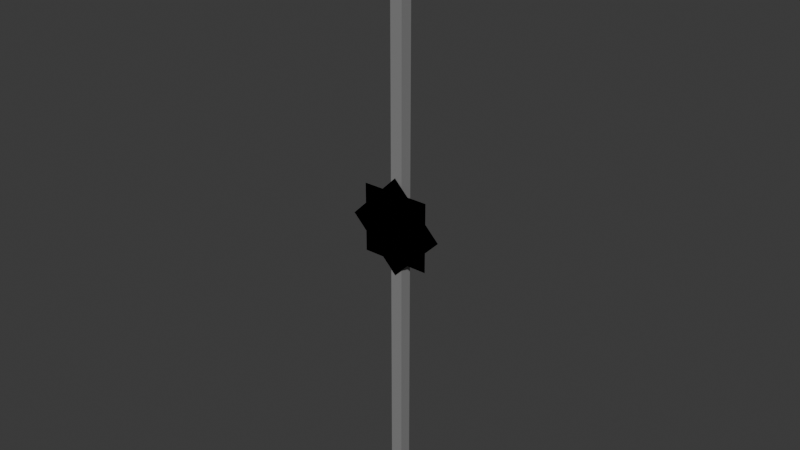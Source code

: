 # Source: stoppingposition.blend  (saved by Blender 4.0.36; exported with 4.5.12 LTS)
import bpy
from mathutils import Matrix  # noqa: F401  (used for matrix-valued properties, if any)

bpy.ops.wm.read_factory_settings(use_empty=True)
scene = bpy.context.scene
scene.name = 'Scene'

# ---- collections
col_collection = bpy.data.collections.new('Collection'); scene.collection.children.link(col_collection)
col_several_textures = bpy.data.collections.new('several textures'); scene.collection.children.link(col_several_textures)
col_all_in_a_texture = bpy.data.collections.new('all in a texture'); scene.collection.children.link(col_all_in_a_texture)

# ---- images (referenced by path relative to the original .blend; pixels are not part of the script)
import os
ASSET_DIR = os.environ.get("B2B_ASSET_DIR", "")  # directory of the original .blend (textures are referenced by path, not embedded)
HERE = os.path.dirname(os.path.abspath(__file__))  # packed textures are extracted next to this script under _unpacked/

def load_image(name, relpath, width, height, colorspace="sRGB"):
    """Load a texture the original file referenced (path relative to the .blend, or extracted next to this script)."""
    p = next((c for c in (os.path.join(HERE, relpath), os.path.join(ASSET_DIR, relpath)) if relpath and os.path.exists(c)), "")
    if p:
        img = bpy.data.images.load(p, check_existing=True)
        img.name = name
    else:  # same state as the original file: an image datablock whose file is absent (Cycles renders it pink)
        img = bpy.data.images.new(name, width, height)
        img.source = "FILE"
        img.filepath = "//" + (relpath or name)
    img.colorspace_settings.name = colorspace
    return img
img_stopposition_tex_2_png = load_image('stopposition_tex_2.png', 'stopposition_tex_2.png', 1024, 1024, 'sRGB')
img_stopposition_tex_3_png = load_image('stopposition_tex_3.png', 'stopposition_tex_3.png', 1024, 1024, 'sRGB')
img_stopposition_tex_4_png = load_image('stopposition_tex_4.png', 'stopposition_tex_4.png', 1024, 1024, 'sRGB')
img_stopposition_tex_5_png = load_image('stopposition_tex_5.png', 'stopposition_tex_5.png', 1024, 1024, 'sRGB')
img_stopposition_tex_6_png = load_image('stopposition_tex_6.png', 'stopposition_tex_6.png', 1024, 1024, 'sRGB')
img_stopposition_tex_7_png = load_image('stopposition_tex_7.png', 'stopposition_tex_7.png', 1024, 1024, 'sRGB')
img_stopposition_tex_8_png = load_image('stopposition_tex_8.png', 'stopposition_tex_8.png', 1024, 1024, 'sRGB')
img_stopposition_tex_9_png = load_image('stopposition_tex_9.png', 'stopposition_tex_9.png', 1024, 1024, 'sRGB')
img_stopposition_tex_10_png = load_image('stopposition_tex_10.png', 'stopposition_tex_10.png', 1024, 1024, 'sRGB')
img_stopposition_tex_11_png = load_image('stopposition_tex_11.png', 'stopposition_tex_11.png', 1024, 1024, 'sRGB')
img_stopposition_tex_12_png = load_image('stopposition_tex_12.png', 'stopposition_tex_12.png', 1024, 1024, 'sRGB')
img_stopposition_tex_13_png = load_image('stopposition_tex_13.png', 'stopposition_tex_13.png', 1024, 1024, 'sRGB')
img_stopposition_tex_14_png = load_image('stopposition_tex_14.png', 'stopposition_tex_14.png', 1024, 1024, 'sRGB')
img_stopposition_tex_all_png = load_image('stopposition_tex_all.png', 'stopposition_tex_all.png', 1024, 1024, 'sRGB')
img_stopposition_tex_png_005 = load_image('stopposition_tex.png.005', 'stopposition_tex.png', 1024, 1024, 'sRGB')
img_stopposition_tex_png_006 = load_image('stopposition_tex.png.006', 'stopposition_tex.png', 1024, 1024, 'sRGB')
img_stopposition_tex_png_002 = load_image('stopposition_tex.png.002', 'stopposition_tex.png', 1024, 1024, 'sRGB')
img_stopposition_tex_png_008 = load_image('stopposition_tex.png.008', 'stopposition_tex.png', 1024, 1024, 'sRGB')
img_stopposition_tex_png_004 = load_image('stopposition_tex.png.004', 'stopposition_tex.png', 1024, 1024, 'sRGB')
img_stopposition_tex_png_010 = load_image('stopposition_tex.png.010', 'stopposition_tex.png', 1024, 1024, 'sRGB')
img_stopposition_tex_png_011 = load_image('stopposition_tex.png.011', 'stopposition_tex.png', 1024, 1024, 'sRGB')
img_stopposition_tex_png_009 = load_image('stopposition_tex.png.009', 'stopposition_tex.png', 1024, 1024, 'sRGB')
img_stopposition_tex_png_014 = load_image('stopposition_tex.png.014', 'stopposition_tex.png', 1024, 1024, 'sRGB')
img_stopposition_tex_png_013 = load_image('stopposition_tex.png.013', 'stopposition_tex.png', 1024, 1024, 'sRGB')
img_stopposition_tex_png_012 = load_image('stopposition_tex.png.012', 'stopposition_tex.png', 1024, 1024, 'sRGB')
img_stopposition_tex_png_015 = load_image('stopposition_tex.png.015', 'stopposition_tex.png', 1024, 1024, 'sRGB')
img_stopposition_tex_png_016 = load_image('stopposition_tex.png.016', 'stopposition_tex.png', 1024, 1024, 'sRGB')
img_stopposition_tex_png_017 = load_image('stopposition_tex.png.017', 'stopposition_tex.png', 1024, 1024, 'sRGB')

# ---- materials (node trees are filled in below, after node groups)
mat_002 = bpy.data.materials.new('マテリアル.002')
mat_002.use_transparent_shadow = False
mat_030 = bpy.data.materials.new('マテリアル.030')
mat_030.surface_render_method = 'BLENDED'
mat_030.blend_method = 'BLEND'
mat_030.use_backface_culling = True
mat_030.use_transparent_shadow = False
mat_034 = bpy.data.materials.new('マテリアル.034')
mat_034.surface_render_method = 'BLENDED'
mat_034.blend_method = 'BLEND'
mat_034.use_backface_culling = True
mat_034.use_transparent_shadow = False
mat_035 = bpy.data.materials.new('マテリアル.035')
mat_035.surface_render_method = 'BLENDED'
mat_035.blend_method = 'BLEND'
mat_035.use_backface_culling = True
mat_035.use_transparent_shadow = False
mat_036 = bpy.data.materials.new('マテリアル.036')
mat_036.surface_render_method = 'BLENDED'
mat_036.blend_method = 'BLEND'
mat_036.use_backface_culling = True
mat_036.use_transparent_shadow = False
mat_037 = bpy.data.materials.new('マテリアル.037')
mat_037.surface_render_method = 'BLENDED'
mat_037.blend_method = 'BLEND'
mat_037.use_backface_culling = True
mat_037.use_transparent_shadow = False
mat_038 = bpy.data.materials.new('マテリアル.038')
mat_038.surface_render_method = 'BLENDED'
mat_038.blend_method = 'BLEND'
mat_038.use_backface_culling = True
mat_038.use_transparent_shadow = False
mat_039 = bpy.data.materials.new('マテリアル.039')
mat_039.surface_render_method = 'BLENDED'
mat_039.blend_method = 'BLEND'
mat_039.use_backface_culling = True
mat_039.use_transparent_shadow = False
mat_040 = bpy.data.materials.new('マテリアル.040')
mat_040.surface_render_method = 'BLENDED'
mat_040.blend_method = 'BLEND'
mat_040.use_backface_culling = True
mat_040.use_transparent_shadow = False
mat_041 = bpy.data.materials.new('マテリアル.041')
mat_041.surface_render_method = 'BLENDED'
mat_041.blend_method = 'BLEND'
mat_041.use_backface_culling = True
mat_041.use_transparent_shadow = False
mat_042 = bpy.data.materials.new('マテリアル.042')
mat_042.surface_render_method = 'BLENDED'
mat_042.blend_method = 'BLEND'
mat_042.use_backface_culling = True
mat_042.use_transparent_shadow = False
mat_043 = bpy.data.materials.new('マテリアル.043')
mat_043.surface_render_method = 'BLENDED'
mat_043.blend_method = 'BLEND'
mat_043.use_backface_culling = True
mat_043.use_transparent_shadow = False
mat_044 = bpy.data.materials.new('マテリアル.044')
mat_044.surface_render_method = 'BLENDED'
mat_044.blend_method = 'BLEND'
mat_044.use_backface_culling = True
mat_044.use_transparent_shadow = False
mat_045 = bpy.data.materials.new('マテリアル.045')
mat_045.surface_render_method = 'BLENDED'
mat_045.blend_method = 'BLEND'
mat_045.use_backface_culling = True
mat_045.use_transparent_shadow = False
mat_046 = bpy.data.materials.new('マテリアル.046')
mat_046.surface_render_method = 'BLENDED'
mat_046.blend_method = 'BLEND'
mat_046.use_backface_culling = True
mat_046.use_transparent_shadow = False
mat_006 = bpy.data.materials.new('マテリアル.006')
mat_006.surface_render_method = 'BLENDED'
mat_006.blend_method = 'BLEND'
mat_006.use_backface_culling = True
mat_006.use_transparent_shadow = False
mat_007 = bpy.data.materials.new('マテリアル.007')
mat_007.surface_render_method = 'BLENDED'
mat_007.blend_method = 'BLEND'
mat_007.use_backface_culling = True
mat_007.use_transparent_shadow = False
mat_003 = bpy.data.materials.new('マテリアル.003')
mat_003.surface_render_method = 'BLENDED'
mat_003.blend_method = 'BLEND'
mat_003.use_backface_culling = True
mat_003.use_transparent_shadow = False
mat_009 = bpy.data.materials.new('マテリアル.009')
mat_009.surface_render_method = 'BLENDED'
mat_009.blend_method = 'BLEND'
mat_009.use_backface_culling = True
mat_009.use_transparent_shadow = False
mat_005 = bpy.data.materials.new('マテリアル.005')
mat_005.surface_render_method = 'BLENDED'
mat_005.blend_method = 'BLEND'
mat_005.use_backface_culling = True
mat_005.use_transparent_shadow = False
mat_011 = bpy.data.materials.new('マテリアル.011')
mat_011.surface_render_method = 'BLENDED'
mat_011.blend_method = 'BLEND'
mat_011.use_backface_culling = True
mat_011.use_transparent_shadow = False
mat_012 = bpy.data.materials.new('マテリアル.012')
mat_012.surface_render_method = 'BLENDED'
mat_012.blend_method = 'BLEND'
mat_012.use_backface_culling = True
mat_012.use_transparent_shadow = False
mat_010 = bpy.data.materials.new('マテリアル.010')
mat_010.surface_render_method = 'BLENDED'
mat_010.blend_method = 'BLEND'
mat_010.use_backface_culling = True
mat_010.use_transparent_shadow = False
mat_015 = bpy.data.materials.new('マテリアル.015')
mat_015.surface_render_method = 'BLENDED'
mat_015.blend_method = 'BLEND'
mat_015.use_backface_culling = True
mat_015.use_transparent_shadow = False
mat_014 = bpy.data.materials.new('マテリアル.014')
mat_014.surface_render_method = 'BLENDED'
mat_014.blend_method = 'BLEND'
mat_014.use_backface_culling = True
mat_014.use_transparent_shadow = False
mat_013 = bpy.data.materials.new('マテリアル.013')
mat_013.surface_render_method = 'BLENDED'
mat_013.blend_method = 'BLEND'
mat_013.use_backface_culling = True
mat_013.use_transparent_shadow = False
mat_016 = bpy.data.materials.new('マテリアル.016')
mat_016.surface_render_method = 'BLENDED'
mat_016.blend_method = 'BLEND'
mat_016.use_backface_culling = True
mat_016.use_transparent_shadow = False
mat_017 = bpy.data.materials.new('マテリアル.017')
mat_017.surface_render_method = 'BLENDED'
mat_017.blend_method = 'BLEND'
mat_017.use_backface_culling = True
mat_017.use_transparent_shadow = False
mat_018 = bpy.data.materials.new('マテリアル.018')
mat_018.surface_render_method = 'BLENDED'
mat_018.blend_method = 'BLEND'
mat_018.use_backface_culling = True
mat_018.use_transparent_shadow = False

# ---- material node trees
mat_002.use_nodes = True; mat_002.node_tree.nodes.clear()
_N = mat_002.node_tree.nodes; _L = mat_002.node_tree.links
n0 = _N.new('ShaderNodeBsdfPrincipled'); n0.name = 'プリンシプルBSDF'; n0.location = (10, 300)
n0.inputs[0].default_value = (0.247, 0.247, 0.247, 1.0)
n0.inputs[3].default_value = 1.45
n1 = _N.new('ShaderNodeOutputMaterial'); n1.name = 'マテリアル出力'; n1.location = (300, 300)
_L.new(n0.outputs[0], n1.inputs[0])
n1.is_active_output = True
mat_030.use_nodes = True; mat_030.node_tree.nodes.clear()
_N = mat_030.node_tree.nodes; _L = mat_030.node_tree.links
n0 = _N.new('ShaderNodeBsdfPrincipled'); n0.name = 'プリンシプルBSDF'; n0.location = (10, 300)
n0.inputs[3].default_value = 1.45
n1 = _N.new('ShaderNodeOutputMaterial'); n1.name = 'マテリアル出力'; n1.location = (300, 300)
n2 = _N.new('ShaderNodeTexImage'); n2.name = '画像テクスチャ'; n2.location = (-280, 280)
n2.image = img_stopposition_tex_2_png
n3 = _N.new('ShaderNodeValue'); n3.name = '値'; n3.location = (-280, 220)
n3.outputs[0].default_value = 1.0
_L.new(n0.outputs[0], n1.inputs[0])
_L.new(n2.outputs[0], n0.inputs[0])
_L.new(n3.outputs[0], n0.inputs[4])
n1.is_active_output = True
mat_034.use_nodes = True; mat_034.node_tree.nodes.clear()
_N = mat_034.node_tree.nodes; _L = mat_034.node_tree.links
n0 = _N.new('ShaderNodeBsdfPrincipled'); n0.name = 'プリンシプルBSDF'; n0.location = (10, 300)
n0.inputs[3].default_value = 1.45
n1 = _N.new('ShaderNodeOutputMaterial'); n1.name = 'マテリアル出力'; n1.location = (300, 300)
n2 = _N.new('ShaderNodeTexImage'); n2.name = '画像テクスチャ'; n2.location = (-280, 280)
n2.image = img_stopposition_tex_3_png
n3 = _N.new('ShaderNodeValue'); n3.name = '値'; n3.location = (-280, 220)
n3.outputs[0].default_value = 1.0
_L.new(n0.outputs[0], n1.inputs[0])
_L.new(n2.outputs[0], n0.inputs[0])
_L.new(n3.outputs[0], n0.inputs[4])
n1.is_active_output = True
mat_035.use_nodes = True; mat_035.node_tree.nodes.clear()
_N = mat_035.node_tree.nodes; _L = mat_035.node_tree.links
n0 = _N.new('ShaderNodeBsdfPrincipled'); n0.name = 'プリンシプルBSDF'; n0.location = (10, 300)
n0.inputs[3].default_value = 1.45
n1 = _N.new('ShaderNodeOutputMaterial'); n1.name = 'マテリアル出力'; n1.location = (300, 300)
n2 = _N.new('ShaderNodeTexImage'); n2.name = '画像テクスチャ'; n2.location = (-280, 280)
n2.image = img_stopposition_tex_4_png
n3 = _N.new('ShaderNodeValue'); n3.name = '値'; n3.location = (-280, 220)
n3.outputs[0].default_value = 1.0
_L.new(n0.outputs[0], n1.inputs[0])
_L.new(n2.outputs[0], n0.inputs[0])
_L.new(n3.outputs[0], n0.inputs[4])
n1.is_active_output = True
mat_036.use_nodes = True; mat_036.node_tree.nodes.clear()
_N = mat_036.node_tree.nodes; _L = mat_036.node_tree.links
n0 = _N.new('ShaderNodeBsdfPrincipled'); n0.name = 'プリンシプルBSDF'; n0.location = (10, 300)
n0.inputs[3].default_value = 1.45
n1 = _N.new('ShaderNodeOutputMaterial'); n1.name = 'マテリアル出力'; n1.location = (300, 300)
n2 = _N.new('ShaderNodeTexImage'); n2.name = '画像テクスチャ'; n2.location = (-280, 280)
n2.image = img_stopposition_tex_5_png
n3 = _N.new('ShaderNodeValue'); n3.name = '値'; n3.location = (-280, 220)
n3.outputs[0].default_value = 1.0
_L.new(n0.outputs[0], n1.inputs[0])
_L.new(n2.outputs[0], n0.inputs[0])
_L.new(n3.outputs[0], n0.inputs[4])
n1.is_active_output = True
mat_037.use_nodes = True; mat_037.node_tree.nodes.clear()
_N = mat_037.node_tree.nodes; _L = mat_037.node_tree.links
n0 = _N.new('ShaderNodeBsdfPrincipled'); n0.name = 'プリンシプルBSDF'; n0.location = (10, 300)
n0.inputs[3].default_value = 1.45
n1 = _N.new('ShaderNodeOutputMaterial'); n1.name = 'マテリアル出力'; n1.location = (300, 300)
n2 = _N.new('ShaderNodeTexImage'); n2.name = '画像テクスチャ'; n2.location = (-280, 280)
n2.image = img_stopposition_tex_6_png
n3 = _N.new('ShaderNodeValue'); n3.name = '値'; n3.location = (-280, 220)
n3.outputs[0].default_value = 1.0
_L.new(n0.outputs[0], n1.inputs[0])
_L.new(n2.outputs[0], n0.inputs[0])
_L.new(n3.outputs[0], n0.inputs[4])
n1.is_active_output = True
mat_038.use_nodes = True; mat_038.node_tree.nodes.clear()
_N = mat_038.node_tree.nodes; _L = mat_038.node_tree.links
n0 = _N.new('ShaderNodeBsdfPrincipled'); n0.name = 'プリンシプルBSDF'; n0.location = (10, 300)
n0.inputs[3].default_value = 1.45
n1 = _N.new('ShaderNodeOutputMaterial'); n1.name = 'マテリアル出力'; n1.location = (300, 300)
n2 = _N.new('ShaderNodeTexImage'); n2.name = '画像テクスチャ'; n2.location = (-280, 280)
n2.image = img_stopposition_tex_7_png
n3 = _N.new('ShaderNodeValue'); n3.name = '値'; n3.location = (-280, 220)
n3.outputs[0].default_value = 1.0
_L.new(n0.outputs[0], n1.inputs[0])
_L.new(n2.outputs[0], n0.inputs[0])
_L.new(n3.outputs[0], n0.inputs[4])
n1.is_active_output = True
mat_039.use_nodes = True; mat_039.node_tree.nodes.clear()
_N = mat_039.node_tree.nodes; _L = mat_039.node_tree.links
n0 = _N.new('ShaderNodeBsdfPrincipled'); n0.name = 'プリンシプルBSDF'; n0.location = (10, 300)
n0.inputs[3].default_value = 1.45
n1 = _N.new('ShaderNodeOutputMaterial'); n1.name = 'マテリアル出力'; n1.location = (300, 300)
n2 = _N.new('ShaderNodeTexImage'); n2.name = '画像テクスチャ'; n2.location = (-280, 280)
n2.image = img_stopposition_tex_8_png
n3 = _N.new('ShaderNodeValue'); n3.name = '値'; n3.location = (-280, 220)
n3.outputs[0].default_value = 1.0
_L.new(n0.outputs[0], n1.inputs[0])
_L.new(n2.outputs[0], n0.inputs[0])
_L.new(n3.outputs[0], n0.inputs[4])
n1.is_active_output = True
mat_040.use_nodes = True; mat_040.node_tree.nodes.clear()
_N = mat_040.node_tree.nodes; _L = mat_040.node_tree.links
n0 = _N.new('ShaderNodeBsdfPrincipled'); n0.name = 'プリンシプルBSDF'; n0.location = (10, 300)
n0.inputs[3].default_value = 1.45
n1 = _N.new('ShaderNodeOutputMaterial'); n1.name = 'マテリアル出力'; n1.location = (300, 300)
n2 = _N.new('ShaderNodeTexImage'); n2.name = '画像テクスチャ'; n2.location = (-280, 280)
n2.image = img_stopposition_tex_9_png
n3 = _N.new('ShaderNodeValue'); n3.name = '値'; n3.location = (-280, 220)
n3.outputs[0].default_value = 1.0
_L.new(n0.outputs[0], n1.inputs[0])
_L.new(n2.outputs[0], n0.inputs[0])
_L.new(n3.outputs[0], n0.inputs[4])
n1.is_active_output = True
mat_041.use_nodes = True; mat_041.node_tree.nodes.clear()
_N = mat_041.node_tree.nodes; _L = mat_041.node_tree.links
n0 = _N.new('ShaderNodeBsdfPrincipled'); n0.name = 'プリンシプルBSDF'; n0.location = (10, 300)
n0.inputs[3].default_value = 1.45
n1 = _N.new('ShaderNodeOutputMaterial'); n1.name = 'マテリアル出力'; n1.location = (300, 300)
n2 = _N.new('ShaderNodeTexImage'); n2.name = '画像テクスチャ'; n2.location = (-280, 280)
n2.image = img_stopposition_tex_10_png
n3 = _N.new('ShaderNodeValue'); n3.name = '値'; n3.location = (-280, 220)
n3.outputs[0].default_value = 1.0
_L.new(n0.outputs[0], n1.inputs[0])
_L.new(n2.outputs[0], n0.inputs[0])
_L.new(n3.outputs[0], n0.inputs[4])
n1.is_active_output = True
mat_042.use_nodes = True; mat_042.node_tree.nodes.clear()
_N = mat_042.node_tree.nodes; _L = mat_042.node_tree.links
n0 = _N.new('ShaderNodeBsdfPrincipled'); n0.name = 'プリンシプルBSDF'; n0.location = (10, 300)
n0.inputs[3].default_value = 1.45
n1 = _N.new('ShaderNodeOutputMaterial'); n1.name = 'マテリアル出力'; n1.location = (300, 300)
n2 = _N.new('ShaderNodeTexImage'); n2.name = '画像テクスチャ'; n2.location = (-280, 280)
n2.image = img_stopposition_tex_11_png
n3 = _N.new('ShaderNodeValue'); n3.name = '値'; n3.location = (-280, 220)
n3.outputs[0].default_value = 1.0
_L.new(n0.outputs[0], n1.inputs[0])
_L.new(n2.outputs[0], n0.inputs[0])
_L.new(n3.outputs[0], n0.inputs[4])
n1.is_active_output = True
mat_043.use_nodes = True; mat_043.node_tree.nodes.clear()
_N = mat_043.node_tree.nodes; _L = mat_043.node_tree.links
n0 = _N.new('ShaderNodeBsdfPrincipled'); n0.name = 'プリンシプルBSDF'; n0.location = (10, 300)
n0.inputs[3].default_value = 1.45
n1 = _N.new('ShaderNodeOutputMaterial'); n1.name = 'マテリアル出力'; n1.location = (300, 300)
n2 = _N.new('ShaderNodeTexImage'); n2.name = '画像テクスチャ'; n2.location = (-280, 280)
n2.image = img_stopposition_tex_12_png
n3 = _N.new('ShaderNodeValue'); n3.name = '値'; n3.location = (-280, 220)
n3.outputs[0].default_value = 1.0
_L.new(n0.outputs[0], n1.inputs[0])
_L.new(n2.outputs[0], n0.inputs[0])
_L.new(n3.outputs[0], n0.inputs[4])
n1.is_active_output = True
mat_044.use_nodes = True; mat_044.node_tree.nodes.clear()
_N = mat_044.node_tree.nodes; _L = mat_044.node_tree.links
n0 = _N.new('ShaderNodeBsdfPrincipled'); n0.name = 'プリンシプルBSDF'; n0.location = (10, 300)
n0.inputs[3].default_value = 1.45
n1 = _N.new('ShaderNodeOutputMaterial'); n1.name = 'マテリアル出力'; n1.location = (300, 300)
n2 = _N.new('ShaderNodeTexImage'); n2.name = '画像テクスチャ'; n2.location = (-280, 280)
n2.image = img_stopposition_tex_13_png
n3 = _N.new('ShaderNodeValue'); n3.name = '値'; n3.location = (-280, 220)
n3.outputs[0].default_value = 1.0
_L.new(n0.outputs[0], n1.inputs[0])
_L.new(n2.outputs[0], n0.inputs[0])
_L.new(n3.outputs[0], n0.inputs[4])
n1.is_active_output = True
mat_045.use_nodes = True; mat_045.node_tree.nodes.clear()
_N = mat_045.node_tree.nodes; _L = mat_045.node_tree.links
n0 = _N.new('ShaderNodeBsdfPrincipled'); n0.name = 'プリンシプルBSDF'; n0.location = (10, 300)
n0.inputs[3].default_value = 1.45
n1 = _N.new('ShaderNodeOutputMaterial'); n1.name = 'マテリアル出力'; n1.location = (300, 300)
n2 = _N.new('ShaderNodeTexImage'); n2.name = '画像テクスチャ'; n2.location = (-280, 280)
n2.image = img_stopposition_tex_14_png
n3 = _N.new('ShaderNodeValue'); n3.name = '値'; n3.location = (-280, 220)
n3.outputs[0].default_value = 1.0
_L.new(n0.outputs[0], n1.inputs[0])
_L.new(n2.outputs[0], n0.inputs[0])
_L.new(n3.outputs[0], n0.inputs[4])
n1.is_active_output = True
mat_046.use_nodes = True; mat_046.node_tree.nodes.clear()
_N = mat_046.node_tree.nodes; _L = mat_046.node_tree.links
n0 = _N.new('ShaderNodeBsdfPrincipled'); n0.name = 'プリンシプルBSDF'; n0.location = (10, 300)
n0.inputs[3].default_value = 1.45
n1 = _N.new('ShaderNodeOutputMaterial'); n1.name = 'マテリアル出力'; n1.location = (300, 300)
n2 = _N.new('ShaderNodeTexImage'); n2.name = '画像テクスチャ'; n2.location = (-280, 280)
n2.image = img_stopposition_tex_all_png
n3 = _N.new('ShaderNodeValue'); n3.name = '値'; n3.location = (-280, 220)
n3.outputs[0].default_value = 1.0
_L.new(n0.outputs[0], n1.inputs[0])
_L.new(n2.outputs[0], n0.inputs[0])
_L.new(n3.outputs[0], n0.inputs[4])
n1.is_active_output = True
mat_006.use_nodes = True; mat_006.node_tree.nodes.clear()
_N = mat_006.node_tree.nodes; _L = mat_006.node_tree.links
n0 = _N.new('ShaderNodeBsdfPrincipled'); n0.name = 'プリンシプルBSDF'; n0.location = (10, 300)
n0.inputs[3].default_value = 1.45
n1 = _N.new('ShaderNodeOutputMaterial'); n1.name = 'マテリアル出力'; n1.location = (300, 300)
n2 = _N.new('ShaderNodeTexImage'); n2.name = '画像テクスチャ'; n2.location = (-280, 280)
n2.image = img_stopposition_tex_png_005
n3 = _N.new('ShaderNodeValue'); n3.name = '値'; n3.location = (-280, 220)
n3.outputs[0].default_value = 1.0
_L.new(n0.outputs[0], n1.inputs[0])
_L.new(n2.outputs[0], n0.inputs[0])
_L.new(n3.outputs[0], n0.inputs[4])
n1.is_active_output = True
mat_007.use_nodes = True; mat_007.node_tree.nodes.clear()
_N = mat_007.node_tree.nodes; _L = mat_007.node_tree.links
n0 = _N.new('ShaderNodeBsdfPrincipled'); n0.name = 'プリンシプルBSDF'; n0.location = (10, 300)
n0.inputs[3].default_value = 1.45
n1 = _N.new('ShaderNodeOutputMaterial'); n1.name = 'マテリアル出力'; n1.location = (300, 300)
n2 = _N.new('ShaderNodeTexImage'); n2.name = '画像テクスチャ'; n2.location = (-280, 280)
n2.image = img_stopposition_tex_png_006
n3 = _N.new('ShaderNodeValue'); n3.name = '値'; n3.location = (-280, 220)
n3.outputs[0].default_value = 1.0
_L.new(n0.outputs[0], n1.inputs[0])
_L.new(n2.outputs[0], n0.inputs[0])
_L.new(n3.outputs[0], n0.inputs[4])
n1.is_active_output = True
mat_003.use_nodes = True; mat_003.node_tree.nodes.clear()
_N = mat_003.node_tree.nodes; _L = mat_003.node_tree.links
n0 = _N.new('ShaderNodeBsdfPrincipled'); n0.name = 'プリンシプルBSDF'; n0.location = (10, 300)
n0.inputs[3].default_value = 1.45
n1 = _N.new('ShaderNodeOutputMaterial'); n1.name = 'マテリアル出力'; n1.location = (300, 300)
n2 = _N.new('ShaderNodeTexImage'); n2.name = '画像テクスチャ'; n2.location = (-280, 280)
n2.image = img_stopposition_tex_png_002
n3 = _N.new('ShaderNodeValue'); n3.name = '値'; n3.location = (-280, 220)
n3.outputs[0].default_value = 1.0
_L.new(n0.outputs[0], n1.inputs[0])
_L.new(n2.outputs[0], n0.inputs[0])
_L.new(n3.outputs[0], n0.inputs[4])
n1.is_active_output = True
mat_009.use_nodes = True; mat_009.node_tree.nodes.clear()
_N = mat_009.node_tree.nodes; _L = mat_009.node_tree.links
n0 = _N.new('ShaderNodeBsdfPrincipled'); n0.name = 'プリンシプルBSDF'; n0.location = (10, 300)
n0.inputs[3].default_value = 1.45
n1 = _N.new('ShaderNodeOutputMaterial'); n1.name = 'マテリアル出力'; n1.location = (300, 300)
n2 = _N.new('ShaderNodeTexImage'); n2.name = '画像テクスチャ'; n2.location = (-280, 280)
n2.image = img_stopposition_tex_png_008
n3 = _N.new('ShaderNodeValue'); n3.name = '値'; n3.location = (-280, 220)
n3.outputs[0].default_value = 1.0
_L.new(n0.outputs[0], n1.inputs[0])
_L.new(n2.outputs[0], n0.inputs[0])
_L.new(n3.outputs[0], n0.inputs[4])
n1.is_active_output = True
mat_005.use_nodes = True; mat_005.node_tree.nodes.clear()
_N = mat_005.node_tree.nodes; _L = mat_005.node_tree.links
n0 = _N.new('ShaderNodeBsdfPrincipled'); n0.name = 'プリンシプルBSDF'; n0.location = (10, 300)
n0.inputs[3].default_value = 1.45
n1 = _N.new('ShaderNodeOutputMaterial'); n1.name = 'マテリアル出力'; n1.location = (300, 300)
n2 = _N.new('ShaderNodeTexImage'); n2.name = '画像テクスチャ'; n2.location = (-280, 280)
n2.image = img_stopposition_tex_png_004
n3 = _N.new('ShaderNodeValue'); n3.name = '値'; n3.location = (-280, 220)
n3.outputs[0].default_value = 1.0
_L.new(n0.outputs[0], n1.inputs[0])
_L.new(n2.outputs[0], n0.inputs[0])
_L.new(n3.outputs[0], n0.inputs[4])
n1.is_active_output = True
mat_011.use_nodes = True; mat_011.node_tree.nodes.clear()
_N = mat_011.node_tree.nodes; _L = mat_011.node_tree.links
n0 = _N.new('ShaderNodeBsdfPrincipled'); n0.name = 'プリンシプルBSDF'; n0.location = (10, 300)
n0.inputs[3].default_value = 1.45
n1 = _N.new('ShaderNodeOutputMaterial'); n1.name = 'マテリアル出力'; n1.location = (300, 300)
n2 = _N.new('ShaderNodeTexImage'); n2.name = '画像テクスチャ'; n2.location = (-280, 280)
n2.image = img_stopposition_tex_png_010
n3 = _N.new('ShaderNodeValue'); n3.name = '値'; n3.location = (-280, 220)
n3.outputs[0].default_value = 1.0
_L.new(n0.outputs[0], n1.inputs[0])
_L.new(n2.outputs[0], n0.inputs[0])
_L.new(n3.outputs[0], n0.inputs[4])
n1.is_active_output = True
mat_012.use_nodes = True; mat_012.node_tree.nodes.clear()
_N = mat_012.node_tree.nodes; _L = mat_012.node_tree.links
n0 = _N.new('ShaderNodeBsdfPrincipled'); n0.name = 'プリンシプルBSDF'; n0.location = (10, 300)
n0.inputs[3].default_value = 1.45
n1 = _N.new('ShaderNodeOutputMaterial'); n1.name = 'マテリアル出力'; n1.location = (300, 300)
n2 = _N.new('ShaderNodeTexImage'); n2.name = '画像テクスチャ'; n2.location = (-280, 280)
n2.image = img_stopposition_tex_png_011
n3 = _N.new('ShaderNodeValue'); n3.name = '値'; n3.location = (-280, 220)
n3.outputs[0].default_value = 1.0
_L.new(n0.outputs[0], n1.inputs[0])
_L.new(n2.outputs[0], n0.inputs[0])
_L.new(n3.outputs[0], n0.inputs[4])
n1.is_active_output = True
mat_010.use_nodes = True; mat_010.node_tree.nodes.clear()
_N = mat_010.node_tree.nodes; _L = mat_010.node_tree.links
n0 = _N.new('ShaderNodeBsdfPrincipled'); n0.name = 'プリンシプルBSDF'; n0.location = (10, 300)
n0.inputs[3].default_value = 1.45
n1 = _N.new('ShaderNodeOutputMaterial'); n1.name = 'マテリアル出力'; n1.location = (300, 300)
n2 = _N.new('ShaderNodeTexImage'); n2.name = '画像テクスチャ'; n2.location = (-280, 280)
n2.image = img_stopposition_tex_png_009
n3 = _N.new('ShaderNodeValue'); n3.name = '値'; n3.location = (-280, 220)
n3.outputs[0].default_value = 1.0
_L.new(n0.outputs[0], n1.inputs[0])
_L.new(n2.outputs[0], n0.inputs[0])
_L.new(n3.outputs[0], n0.inputs[4])
n1.is_active_output = True
mat_015.use_nodes = True; mat_015.node_tree.nodes.clear()
_N = mat_015.node_tree.nodes; _L = mat_015.node_tree.links
n0 = _N.new('ShaderNodeBsdfPrincipled'); n0.name = 'プリンシプルBSDF'; n0.location = (10, 300)
n0.inputs[3].default_value = 1.45
n1 = _N.new('ShaderNodeOutputMaterial'); n1.name = 'マテリアル出力'; n1.location = (300, 300)
n2 = _N.new('ShaderNodeTexImage'); n2.name = '画像テクスチャ'; n2.location = (-280, 280)
n2.image = img_stopposition_tex_png_014
n3 = _N.new('ShaderNodeValue'); n3.name = '値'; n3.location = (-280, 220)
n3.outputs[0].default_value = 1.0
_L.new(n0.outputs[0], n1.inputs[0])
_L.new(n2.outputs[0], n0.inputs[0])
_L.new(n3.outputs[0], n0.inputs[4])
n1.is_active_output = True
mat_014.use_nodes = True; mat_014.node_tree.nodes.clear()
_N = mat_014.node_tree.nodes; _L = mat_014.node_tree.links
n0 = _N.new('ShaderNodeBsdfPrincipled'); n0.name = 'プリンシプルBSDF'; n0.location = (10, 300)
n0.inputs[3].default_value = 1.45
n1 = _N.new('ShaderNodeOutputMaterial'); n1.name = 'マテリアル出力'; n1.location = (300, 300)
n2 = _N.new('ShaderNodeTexImage'); n2.name = '画像テクスチャ'; n2.location = (-280, 280)
n2.image = img_stopposition_tex_png_013
n3 = _N.new('ShaderNodeValue'); n3.name = '値'; n3.location = (-280, 220)
n3.outputs[0].default_value = 1.0
_L.new(n0.outputs[0], n1.inputs[0])
_L.new(n2.outputs[0], n0.inputs[0])
_L.new(n3.outputs[0], n0.inputs[4])
n1.is_active_output = True
mat_013.use_nodes = True; mat_013.node_tree.nodes.clear()
_N = mat_013.node_tree.nodes; _L = mat_013.node_tree.links
n0 = _N.new('ShaderNodeBsdfPrincipled'); n0.name = 'プリンシプルBSDF'; n0.location = (10, 300)
n0.inputs[3].default_value = 1.45
n1 = _N.new('ShaderNodeOutputMaterial'); n1.name = 'マテリアル出力'; n1.location = (300, 300)
n2 = _N.new('ShaderNodeTexImage'); n2.name = '画像テクスチャ'; n2.location = (-280, 280)
n2.image = img_stopposition_tex_png_012
n3 = _N.new('ShaderNodeValue'); n3.name = '値'; n3.location = (-280, 220)
n3.outputs[0].default_value = 1.0
_L.new(n0.outputs[0], n1.inputs[0])
_L.new(n2.outputs[0], n0.inputs[0])
_L.new(n3.outputs[0], n0.inputs[4])
n1.is_active_output = True
mat_016.use_nodes = True; mat_016.node_tree.nodes.clear()
_N = mat_016.node_tree.nodes; _L = mat_016.node_tree.links
n0 = _N.new('ShaderNodeBsdfPrincipled'); n0.name = 'プリンシプルBSDF'; n0.location = (10, 300)
n0.inputs[3].default_value = 1.45
n1 = _N.new('ShaderNodeOutputMaterial'); n1.name = 'マテリアル出力'; n1.location = (300, 300)
n2 = _N.new('ShaderNodeTexImage'); n2.name = '画像テクスチャ'; n2.location = (-280, 280)
n2.image = img_stopposition_tex_png_015
n3 = _N.new('ShaderNodeValue'); n3.name = '値'; n3.location = (-280, 220)
n3.outputs[0].default_value = 1.0
_L.new(n0.outputs[0], n1.inputs[0])
_L.new(n2.outputs[0], n0.inputs[0])
_L.new(n3.outputs[0], n0.inputs[4])
n1.is_active_output = True
mat_017.use_nodes = True; mat_017.node_tree.nodes.clear()
_N = mat_017.node_tree.nodes; _L = mat_017.node_tree.links
n0 = _N.new('ShaderNodeBsdfPrincipled'); n0.name = 'プリンシプルBSDF'; n0.location = (10, 300)
n0.inputs[3].default_value = 1.45
n1 = _N.new('ShaderNodeOutputMaterial'); n1.name = 'マテリアル出力'; n1.location = (300, 300)
n2 = _N.new('ShaderNodeTexImage'); n2.name = '画像テクスチャ'; n2.location = (-280, 280)
n2.image = img_stopposition_tex_png_016
n3 = _N.new('ShaderNodeValue'); n3.name = '値'; n3.location = (-280, 220)
n3.outputs[0].default_value = 1.0
_L.new(n0.outputs[0], n1.inputs[0])
_L.new(n2.outputs[0], n0.inputs[0])
_L.new(n3.outputs[0], n0.inputs[4])
n1.is_active_output = True
mat_018.use_nodes = True; mat_018.node_tree.nodes.clear()
_N = mat_018.node_tree.nodes; _L = mat_018.node_tree.links
n0 = _N.new('ShaderNodeBsdfPrincipled'); n0.name = 'プリンシプルBSDF'; n0.location = (10, 300)
n0.inputs[3].default_value = 1.45
n1 = _N.new('ShaderNodeOutputMaterial'); n1.name = 'マテリアル出力'; n1.location = (300, 300)
n2 = _N.new('ShaderNodeTexImage'); n2.name = '画像テクスチャ'; n2.location = (-280, 280)
n2.image = img_stopposition_tex_png_017
n3 = _N.new('ShaderNodeValue'); n3.name = '値'; n3.location = (-280, 220)
n3.outputs[0].default_value = 1.0
_L.new(n0.outputs[0], n1.inputs[0])
_L.new(n2.outputs[0], n0.inputs[0])
_L.new(n3.outputs[0], n0.inputs[4])
n1.is_active_output = True

# ---- world
world_world = bpy.data.worlds.new('World'); scene.world = world_world
world_world.use_nodes = True; world_world.node_tree.nodes.clear()
_N = world_world.node_tree.nodes; _L = world_world.node_tree.links
n0 = _N.new('ShaderNodeOutputWorld'); n0.name = 'World Output'; n0.location = (300, 300)
n1 = _N.new('ShaderNodeBackground'); n1.name = 'Background'; n1.location = (10, 300)
n1.inputs[0].default_value = (0.05088, 0.05088, 0.05088, 1.0)
_L.new(n1.outputs[0], n0.inputs[0])
n0.is_active_output = True
world_world.color = (0.05088, 0.05088, 0.05088)
world_world.use_sun_shadow = False
world_world.sun_shadow_jitter_overblur = 0.0

# ---- meshes
me_x = bpy.data.meshes.new('立方体')
me_x.from_pydata([(-0.025, -0.025, -2.25), (-0.025, -0.025, 0.25), (-0.025, 0.025, -2.25), (-0.025, 0.025, 0.25), (0.025, -0.025, -2.25), (0.025, -0.025, 0.25), (0.025, 0.025, -2.25), (0.025, 0.025, 0.25)], [], [(0, 1, 3, 2), (6, 7, 5, 4), (4, 5, 1, 0), (7, 3, 1, 5)])
_uv = me_x.uv_layers.new(name='UVマップ')
_uv.uv.foreach_set('vector', [0.375, 0.0, 0.625, 0.0, 0.625, 0.25, 0.375, 0.25, 0.375, 0.5, 0.625, 0.5, 0.625, 0.75, 0.375, 0.75, 0.375, 0.75, 0.625, 0.75, 0.625, 1.0, 0.375, 1.0, 0.625, 0.5, 0.875, 0.5, 0.875, 0.75, 0.625, 0.75])
me_x.materials.append(mat_002)
me_x.update()
me_026 = bpy.data.meshes.new('立方体.026')
me_026.from_pydata([(-0.1414, 0.06, -1.641), (0.1414, 0.06, -1.641), (-0.1414, 0.06, -1.359), (0.1414, 0.06, -1.359)], [], [(0, 1, 3, 2)])
_uv = me_026.uv_layers.new(name='UVマップ')
_uv.uv.foreach_set('vector', [0.0, 0.0, 1.0, 0.0, 1.0, 1.0, 0.00105, 0.9992])
me_026.materials.append(mat_030)
me_026.update()
me_030 = bpy.data.meshes.new('立方体.030')
me_030.from_pydata([(-2.98e-08, 0.06, -1.7), (0.2, 0.06, -1.5), (-0.2, 0.06, -1.5), (2.98e-08, 0.06, -1.3)], [], [(0, 1, 3, 2)])
_uv = me_030.uv_layers.new(name='UVマップ')
_uv.uv.foreach_set('vector', [0.0, 0.0, 1.0, 0.0, 1.0, 1.0, 0.00105, 0.9992])
me_030.materials.append(mat_034)
me_030.update()
me_031 = bpy.data.meshes.new('立方体.031')
me_031.from_pydata([(-0.1414, 0.06, -1.641), (0.1414, 0.06, -1.641), (-0.1414, 0.06, -1.359), (0.1414, 0.06, -1.359)], [], [(0, 1, 3, 2)])
_uv = me_031.uv_layers.new(name='UVマップ')
_uv.uv.foreach_set('vector', [0.0, 0.0, 1.0, 0.0, 1.0, 1.0, 0.00105, 0.9992])
me_031.materials.append(mat_035)
me_031.update()
me_032 = bpy.data.meshes.new('立方体.032')
me_032.from_pydata([(-2.98e-08, 0.06, -1.7), (0.2, 0.06, -1.5), (-0.2, 0.06, -1.5), (2.98e-08, 0.06, -1.3)], [], [(0, 1, 3, 2)])
_uv = me_032.uv_layers.new(name='UVマップ')
_uv.uv.foreach_set('vector', [0.0, 0.0, 1.0, 0.0, 1.0, 1.0, 0.00105, 0.9992])
me_032.materials.append(mat_036)
me_032.update()
me_033 = bpy.data.meshes.new('立方体.033')
me_033.from_pydata([(-0.1414, 0.06, -1.641), (0.1414, 0.06, -1.641), (-0.1414, 0.06, -1.359), (0.1414, 0.06, -1.359)], [], [(0, 1, 3, 2)])
_uv = me_033.uv_layers.new(name='UVマップ')
_uv.uv.foreach_set('vector', [0.0, 0.0, 1.0, 0.0, 1.0, 1.0, 0.00105, 0.9992])
me_033.materials.append(mat_037)
me_033.update()
me_034 = bpy.data.meshes.new('立方体.034')
me_034.from_pydata([(-2.98e-08, 0.06, -1.7), (0.2, 0.06, -1.5), (-0.2, 0.06, -1.5), (2.98e-08, 0.06, -1.3)], [], [(0, 1, 3, 2)])
_uv = me_034.uv_layers.new(name='UVマップ')
_uv.uv.foreach_set('vector', [0.0, 0.0, 1.0, 0.0, 1.0, 1.0, 0.00105, 0.9992])
me_034.materials.append(mat_038)
me_034.update()
me_035 = bpy.data.meshes.new('立方体.035')
me_035.from_pydata([(-2.98e-08, 0.06, -1.7), (0.2, 0.06, -1.5), (-0.2, 0.06, -1.5), (2.98e-08, 0.06, -1.3)], [], [(0, 1, 3, 2)])
_uv = me_035.uv_layers.new(name='UVマップ')
_uv.uv.foreach_set('vector', [0.0, 0.0, 1.0, 0.0, 1.0, 1.0, 0.00105, 0.9992])
me_035.materials.append(mat_039)
me_035.update()
me_036 = bpy.data.meshes.new('立方体.036')
me_036.from_pydata([(-2.98e-08, 0.06, -1.7), (0.2, 0.06, -1.5), (-0.2, 0.06, -1.5), (2.98e-08, 0.06, -1.3)], [], [(0, 1, 3, 2)])
_uv = me_036.uv_layers.new(name='UVマップ')
_uv.uv.foreach_set('vector', [0.0, 0.0, 1.0, 0.0, 1.0, 1.0, 0.00105, 0.9992])
me_036.materials.append(mat_040)
me_036.update()
me_037 = bpy.data.meshes.new('立方体.037')
me_037.from_pydata([(-2.98e-08, 0.06, -1.7), (0.2, 0.06, -1.5), (-0.2, 0.06, -1.5), (2.98e-08, 0.06, -1.3)], [], [(0, 1, 3, 2)])
_uv = me_037.uv_layers.new(name='UVマップ')
_uv.uv.foreach_set('vector', [0.0, 0.0, 1.0, 0.0, 1.0, 1.0, 0.00105, 0.9992])
me_037.materials.append(mat_041)
me_037.update()
me_038 = bpy.data.meshes.new('立方体.038')
me_038.from_pydata([(-2.98e-08, 0.06, -1.7), (0.2, 0.06, -1.5), (-0.2, 0.06, -1.5), (2.98e-08, 0.06, -1.3)], [], [(0, 1, 3, 2)])
_uv = me_038.uv_layers.new(name='UVマップ')
_uv.uv.foreach_set('vector', [0.0, 0.0, 1.0, 0.0, 1.0, 1.0, 0.00105, 0.9992])
me_038.materials.append(mat_042)
me_038.update()
me_039 = bpy.data.meshes.new('立方体.039')
me_039.from_pydata([(-2.98e-08, 0.06, -1.7), (0.2, 0.06, -1.5), (-0.2, 0.06, -1.5), (2.98e-08, 0.06, -1.3)], [], [(0, 1, 3, 2)])
_uv = me_039.uv_layers.new(name='UVマップ')
_uv.uv.foreach_set('vector', [0.0, 0.0, 1.0, 0.0, 1.0, 1.0, 0.00105, 0.9992])
me_039.materials.append(mat_043)
me_039.update()
me_040 = bpy.data.meshes.new('立方体.040')
me_040.from_pydata([(-2.98e-08, 0.06, -1.7), (0.2, 0.06, -1.5), (-0.2, 0.06, -1.5), (2.98e-08, 0.06, -1.3)], [], [(0, 1, 3, 2)])
_uv = me_040.uv_layers.new(name='UVマップ')
_uv.uv.foreach_set('vector', [0.0, 0.0, 1.0, 0.0, 1.0, 1.0, 0.00105, 0.9992])
me_040.materials.append(mat_044)
me_040.update()
me_041 = bpy.data.meshes.new('立方体.041')
me_041.from_pydata([(-2.98e-08, 0.06, -1.7), (0.2, 0.06, -1.5), (-0.2, 0.06, -1.5), (2.98e-08, 0.06, -1.3)], [], [(0, 1, 3, 2)])
_uv = me_041.uv_layers.new(name='UVマップ')
_uv.uv.foreach_set('vector', [0.0, 0.0, 1.0, 0.0, 1.0, 1.0, 0.00105, 0.9992])
me_041.materials.append(mat_045)
me_041.update()
me_042 = bpy.data.meshes.new('立方体.042')
me_042.from_pydata([(-2.98e-08, 0.06, -1.7), (0.2, 0.06, -1.5), (-0.2, 0.06, -1.5), (2.98e-08, 0.06, -1.3)], [], [(0, 1, 3, 2)])
_uv = me_042.uv_layers.new(name='UVマップ')
_uv.uv.foreach_set('vector', [0.0, 0.0, 1.0, 0.0, 1.0, 1.0, 0.00105, 0.9992])
me_042.materials.append(mat_046)
me_042.update()
me_009 = bpy.data.meshes.new('立方体.009')
me_009.from_pydata([(-0.1414, 0.06, -1.641), (0.1414, 0.06, -1.641), (-0.1414, 0.06, -1.359), (0.1414, 0.06, -1.359)], [], [(0, 1, 3, 2)])
_uv = me_009.uv_layers.new(name='UVマップ')
_uv.uv.foreach_set('vector', [0.00095, 0.7512, 0.249, 0.7507, 0.2491, 0.9987, 0.00105, 0.9992])
me_009.materials.append(mat_006)
me_009.update()
me_010 = bpy.data.meshes.new('立方体.010')
me_010.from_pydata([(1.49e-08, 0.06, -1.7), (0.2, 0.06, -1.5), (-0.2, 0.06, -1.5), (-1.49e-08, 0.06, -1.3)], [], [(0, 1, 3, 2)])
_uv = me_010.uv_layers.new(name='UVマップ')
_uv.uv.foreach_set('vector', [0.251, 0.7513, 0.499, 0.7508, 0.4991, 0.9987, 0.2511, 0.9993])
me_010.materials.append(mat_007)
me_010.update()
me_006 = bpy.data.meshes.new('立方体.006')
me_006.from_pydata([(-0.1414, 0.06, -1.641), (0.1414, 0.06, -1.641), (-0.1414, 0.06, -1.359), (0.1414, 0.06, -1.359)], [], [(0, 1, 3, 2)])
_uv = me_006.uv_layers.new(name='UVマップ')
_uv.uv.foreach_set('vector', [0.5009, 0.7513, 0.749, 0.7508, 0.7491, 0.9987, 0.501, 0.9993])
me_006.materials.append(mat_003)
me_006.update()
me_012 = bpy.data.meshes.new('立方体.012')
me_012.from_pydata([(1.49e-08, 0.06, -1.7), (0.2, 0.06, -1.5), (-0.2, 0.06, -1.5), (-1.49e-08, 0.06, -1.3)], [], [(0, 1, 3, 2)])
_uv = me_012.uv_layers.new(name='UVマップ')
_uv.uv.foreach_set('vector', [0.7509, 0.7513, 0.9989, 0.7508, 0.999, 0.9987, 0.751, 0.9993])
me_012.materials.append(mat_009)
me_012.update()
me_008 = bpy.data.meshes.new('立方体.008')
me_008.from_pydata([(-0.1414, 0.06, -1.641), (0.1414, 0.06, -1.641), (-0.1414, 0.06, -1.359), (0.1414, 0.06, -1.359)], [], [(0, 1, 3, 2)])
_uv = me_008.uv_layers.new(name='UVマップ')
_uv.uv.foreach_set('vector', [0.00095, 0.5013, 0.249, 0.5008, 0.2491, 0.7487, 0.00105, 0.7493])
me_008.materials.append(mat_005)
me_008.update()
me_014 = bpy.data.meshes.new('立方体.014')
me_014.from_pydata([(1.49e-08, 0.06, -1.7), (0.2, 0.06, -1.5), (-0.2, 0.06, -1.5), (-1.49e-08, 0.06, -1.3)], [], [(0, 1, 3, 2)])
_uv = me_014.uv_layers.new(name='UVマップ')
_uv.uv.foreach_set('vector', [0.251, 0.5013, 0.499, 0.5008, 0.4991, 0.7487, 0.2511, 0.7493])
me_014.materials.append(mat_011)
me_014.update()
me_015 = bpy.data.meshes.new('立方体.015')
me_015.from_pydata([(1.49e-08, 0.06, -1.7), (0.2, 0.06, -1.5), (-0.2, 0.06, -1.5), (-1.49e-08, 0.06, -1.3)], [], [(0, 1, 3, 2)])
_uv = me_015.uv_layers.new(name='UVマップ')
_uv.uv.foreach_set('vector', [0.501, 0.5013, 0.749, 0.5008, 0.7491, 0.7487, 0.5011, 0.7493])
me_015.materials.append(mat_012)
me_015.update()
me_013 = bpy.data.meshes.new('立方体.013')
me_013.from_pydata([(1.49e-08, 0.06, -1.7), (0.2, 0.06, -1.5), (-0.2, 0.06, -1.5), (-1.49e-08, 0.06, -1.3)], [], [(0, 1, 3, 2)])
_uv = me_013.uv_layers.new(name='UVマップ')
_uv.uv.foreach_set('vector', [0.751, 0.5013, 0.999, 0.5008, 0.9991, 0.7487, 0.7511, 0.7493])
me_013.materials.append(mat_010)
me_013.update()
me_018 = bpy.data.meshes.new('立方体.018')
me_018.from_pydata([(1.49e-08, 0.06, -1.7), (0.2, 0.06, -1.5), (-0.2, 0.06, -1.5), (-1.49e-08, 0.06, -1.3)], [], [(0, 1, 3, 2)])
_uv = me_018.uv_layers.new(name='UVマップ')
_uv.uv.foreach_set('vector', [0.00095, 0.2512, 0.249, 0.2507, 0.2491, 0.4987, 0.00105, 0.4993])
me_018.materials.append(mat_015)
me_018.update()
me_017 = bpy.data.meshes.new('立方体.017')
me_017.from_pydata([(1.49e-08, 0.06, -1.7), (0.2, 0.06, -1.5), (-0.2, 0.06, -1.5), (-1.49e-08, 0.06, -1.3)], [], [(0, 1, 3, 2)])
_uv = me_017.uv_layers.new(name='UVマップ')
_uv.uv.foreach_set('vector', [0.251, 0.2512, 0.499, 0.2507, 0.4991, 0.4987, 0.2511, 0.4993])
me_017.materials.append(mat_014)
me_017.update()
me_016 = bpy.data.meshes.new('立方体.016')
me_016.from_pydata([(1.49e-08, 0.06, -1.7), (0.2, 0.06, -1.5), (-0.2, 0.06, -1.5), (-1.49e-08, 0.06, -1.3)], [], [(0, 1, 3, 2)])
_uv = me_016.uv_layers.new(name='UVマップ')
_uv.uv.foreach_set('vector', [0.5009, 0.2513, 0.7489, 0.2508, 0.749, 0.4987, 0.501, 0.4993])
me_016.materials.append(mat_013)
me_016.update()
me_019 = bpy.data.meshes.new('立方体.019')
me_019.from_pydata([(1.49e-08, 0.06, -1.7), (0.2, 0.06, -1.5), (-0.2, 0.06, -1.5), (-1.49e-08, 0.06, -1.3)], [], [(0, 1, 3, 2)])
_uv = me_019.uv_layers.new(name='UVマップ')
_uv.uv.foreach_set('vector', [0.751, 0.2513, 0.999, 0.2508, 0.9991, 0.4987, 0.7511, 0.4993])
me_019.materials.append(mat_016)
me_019.update()
me_020 = bpy.data.meshes.new('立方体.020')
me_020.from_pydata([(1.49e-08, 0.06, -1.7), (0.2, 0.06, -1.5), (-0.2, 0.06, -1.5), (-1.49e-08, 0.06, -1.3)], [], [(0, 1, 3, 2)])
_uv = me_020.uv_layers.new(name='UVマップ')
_uv.uv.foreach_set('vector', [0.00095, 0.00125, 0.249, 0.00075, 0.2491, 0.2487, 0.00105, 0.2493])
me_020.materials.append(mat_017)
me_020.update()
me_021 = bpy.data.meshes.new('立方体.021')
me_021.from_pydata([(1.49e-08, 0.06, -1.7), (0.2, 0.06, -1.5), (-0.2, 0.06, -1.5), (-1.49e-08, 0.06, -1.3)], [], [(0, 1, 3, 2)])
_uv = me_021.uv_layers.new(name='UVマップ')
_uv.uv.foreach_set('vector', [0.251, 0.00125, 0.4989, 0.00075, 0.499, 0.2487, 0.2511, 0.2493])
me_021.materials.append(mat_018)
me_021.update()

# ---- objects
ob_x = bpy.data.objects.new('柱', me_x)
ob_2_001 = bpy.data.objects.new('2.001', me_026)
ob_3_001 = bpy.data.objects.new('3.001', me_030)
ob_4_001 = bpy.data.objects.new('4.001', me_031)
ob_5_001 = bpy.data.objects.new('5.001', me_032)
ob_6_001 = bpy.data.objects.new('6.001', me_033)
ob_7_001 = bpy.data.objects.new('7.001', me_034)
ob_8_001 = bpy.data.objects.new('8.001', me_035)
ob_9_001 = bpy.data.objects.new('9.001', me_036)
ob_10_001 = bpy.data.objects.new('10.001', me_037)
ob_11_001 = bpy.data.objects.new('11.001', me_038)
ob_12_001 = bpy.data.objects.new('12.001', me_039)
ob_13_001 = bpy.data.objects.new('13.001', me_040)
ob_14_001 = bpy.data.objects.new('14.001', me_041)
ob_all_001 = bpy.data.objects.new('all.001', me_042)
ob_2 = bpy.data.objects.new('2', me_009)
ob_3 = bpy.data.objects.new('3', me_010)
ob_4 = bpy.data.objects.new('4', me_006)
ob_5 = bpy.data.objects.new('5', me_012)
ob_6 = bpy.data.objects.new('6', me_008)
ob_7 = bpy.data.objects.new('7', me_014)
ob_8 = bpy.data.objects.new('8', me_015)
ob_9 = bpy.data.objects.new('9', me_013)
ob_10 = bpy.data.objects.new('10', me_018)
ob_11 = bpy.data.objects.new('11', me_017)
ob_12 = bpy.data.objects.new('12', me_016)
ob_13 = bpy.data.objects.new('13', me_019)
ob_14 = bpy.data.objects.new('14', me_020)
ob_all = bpy.data.objects.new('all', me_021)

# ---- transforms, parenting, visibility, modifiers, constraints
ob_x.location = (0.0, 0.0, 1.0)
ob_2_001.location = (0.0, -0.092, 1.5)
ob_3_001.location = (0.0, -0.092, 1.5)
ob_4_001.location = (0.0, -0.092, 1.5)
ob_5_001.location = (0.0, -0.092, 1.5)
ob_6_001.location = (0.0, -0.092, 1.5)
ob_7_001.location = (0.0, -0.092, 1.5)
ob_8_001.location = (0.0, -0.092, 1.5)
ob_9_001.location = (0.0, -0.092, 1.5)
ob_10_001.location = (0.0, -0.092, 1.5)
ob_11_001.location = (0.0, -0.092, 1.5)
ob_12_001.location = (0.0, -0.092, 1.5)
ob_13_001.location = (0.0, -0.092, 1.5)
ob_14_001.location = (0.0, -0.092, 1.5)
ob_all_001.location = (0.0, -0.092, 1.5)
ob_2.location = (0.0, -0.092, 1.5)
ob_3.location = (0.0, -0.092, 1.5)
ob_4.location = (0.0, -0.092, 1.5)
ob_5.location = (0.0, -0.092, 1.5)
ob_6.location = (0.0, -0.092, 1.5)
ob_7.location = (0.0, -0.092, 1.5)
ob_8.location = (0.0, -0.092, 1.5)
ob_9.location = (0.0, -0.092, 1.5)
ob_10.location = (0.0, -0.092, 1.5)
ob_11.location = (0.0, -0.092, 1.5)
ob_12.location = (0.0, -0.092, 1.5)
ob_13.location = (0.0, -0.092, 1.5)
ob_14.location = (0.0, -0.092, 1.5)
ob_all.location = (0.0, -0.092, 1.5)

# ---- collection membership
col_collection.objects.link(ob_x)
col_several_textures.objects.link(ob_2_001)
col_several_textures.objects.link(ob_3_001)
col_several_textures.objects.link(ob_4_001)
col_several_textures.objects.link(ob_5_001)
col_several_textures.objects.link(ob_6_001)
col_several_textures.objects.link(ob_7_001)
col_several_textures.objects.link(ob_8_001)
col_several_textures.objects.link(ob_9_001)
col_several_textures.objects.link(ob_10_001)
col_several_textures.objects.link(ob_11_001)
col_several_textures.objects.link(ob_12_001)
col_several_textures.objects.link(ob_13_001)
col_several_textures.objects.link(ob_14_001)
col_several_textures.objects.link(ob_all_001)
col_all_in_a_texture.objects.link(ob_2)
col_all_in_a_texture.objects.link(ob_3)
col_all_in_a_texture.objects.link(ob_4)
col_all_in_a_texture.objects.link(ob_5)
col_all_in_a_texture.objects.link(ob_6)
col_all_in_a_texture.objects.link(ob_7)
col_all_in_a_texture.objects.link(ob_8)
col_all_in_a_texture.objects.link(ob_9)
col_all_in_a_texture.objects.link(ob_10)
col_all_in_a_texture.objects.link(ob_11)
col_all_in_a_texture.objects.link(ob_12)
col_all_in_a_texture.objects.link(ob_13)
col_all_in_a_texture.objects.link(ob_14)
col_all_in_a_texture.objects.link(ob_all)

# ---- scene / render settings (as saved in the file)
scene.frame_start = 1; scene.frame_end = 250; scene.frame_set(1)
scene.render.engine = 'BLENDER_EEVEE_NEXT'
scene.cycles.sampling_pattern = 'TABULATED_SOBOL'
bpy.context.view_layer.update()

# ---- added for rendering (the .blend has no active camera and no usable light): camera, sun
cam_auto = bpy.data.cameras.new('AutoCamera')
cam_auto.lens = 50.0
cam_auto.sensor_width = 36.0
cam_auto.clip_end = 1000.0
ob_auto_camera = bpy.data.objects.new('AutoCamera', cam_auto)
scene.collection.objects.link(ob_auto_camera)
ob_auto_camera.location = (2.34308, -2.81519, 1.87446)
ob_auto_camera.rotation_euler = (1.09748, -7.21219e-08, 0.694738)
scene.camera = ob_auto_camera
light_auto_sun = bpy.data.lights.new('AutoSun', 'SUN')
light_auto_sun.energy = 3.0
light_auto_sun.angle = 0.0523599
ob_auto_sun = bpy.data.objects.new('AutoSun', light_auto_sun)
scene.collection.objects.link(ob_auto_sun)
ob_auto_sun.rotation_euler = (0.872665, 0.174533, 0.523599)
bpy.context.view_layer.update()
